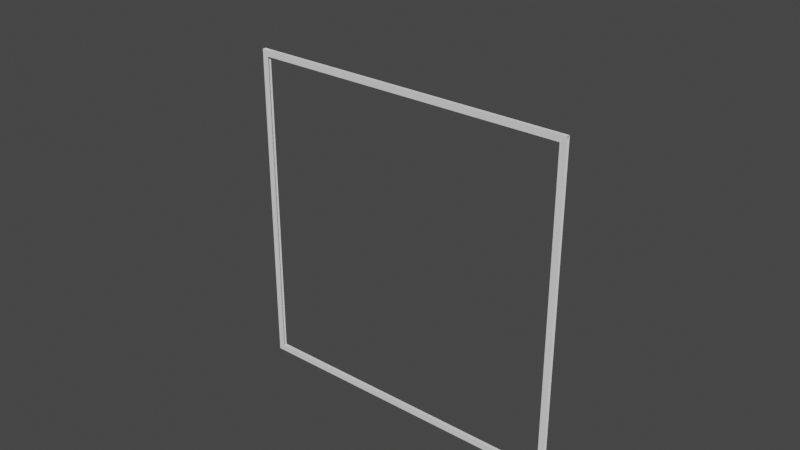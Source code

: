 # Source: Ship.blend  (saved by Blender 2.91.10; exported with 4.5.12 LTS)
import bpy
from mathutils import Matrix  # noqa: F401  (used for matrix-valued properties, if any)

bpy.ops.wm.read_factory_settings(use_empty=True)
scene = bpy.context.scene
scene.name = 'Scene'

# ---- collections
col_collection = bpy.data.collections.new('Collection'); scene.collection.children.link(col_collection)
col_collection_2 = bpy.data.collections.new('Collection 2'); scene.collection.children.link(col_collection_2)
col_collection_3 = bpy.data.collections.new('Collection 3'); scene.collection.children.link(col_collection_3)
col_collection_4 = bpy.data.collections.new('Collection 4'); scene.collection.children.link(col_collection_4)
col_collection_5 = bpy.data.collections.new('Collection 5'); scene.collection.children.link(col_collection_5)

# ---- materials (node trees are filled in below, after node groups)
mat_material = bpy.data.materials.new('Material')
mat_material.alpha_threshold = 0.0
mat_material.use_transparent_shadow = False
mat_material.line_color = (0.0, 0.0, 0.0, 1.0)
mat_material_004 = bpy.data.materials.new('Material.004')
mat_material_004.alpha_threshold = 0.0
mat_material_004.use_transparent_shadow = False
mat_material_004.line_color = (0.0, 0.0, 0.0, 1.0)

# ---- material node trees
mat_material.use_nodes = True; mat_material.node_tree.nodes.clear()
_N = mat_material.node_tree.nodes; _L = mat_material.node_tree.links
n0 = _N.new('ShaderNodeOutputMaterial'); n0.name = 'Material Output'; n0.location = (300, 300)
n1 = _N.new('ShaderNodeBsdfPrincipled'); n1.name = 'Principled BSDF'; n1.location = (10, 300)
n1.distribution = 'GGX'
n1.subsurface_method = 'BURLEY'
n1.inputs[2].default_value = 0.4
n1.inputs[3].default_value = 1.45
n1.inputs[27].default_value = (0.0, 0.0, 0.0, 1.0)
n1.inputs[28].default_value = 1.0
_L.new(n1.outputs[0], n0.inputs[0])
n0.is_active_output = True
mat_material_004.use_nodes = True; mat_material_004.node_tree.nodes.clear()
_N = mat_material_004.node_tree.nodes; _L = mat_material_004.node_tree.links
n0 = _N.new('ShaderNodeOutputMaterial'); n0.name = 'Material Output'; n0.location = (300, 300)
n1 = _N.new('ShaderNodeBsdfPrincipled'); n1.name = 'Principled BSDF'; n1.location = (10, 300)
n1.distribution = 'GGX'
n1.subsurface_method = 'BURLEY'
n1.inputs[2].default_value = 0.4
n1.inputs[3].default_value = 1.45
n1.inputs[27].default_value = (0.0, 0.0, 0.0, 1.0)
n1.inputs[28].default_value = 1.0
_L.new(n1.outputs[0], n0.inputs[0])
n0.is_active_output = True

# ---- world
world_world = bpy.data.worlds.new('World'); scene.world = world_world
world_world.use_nodes = True; world_world.node_tree.nodes.clear()
_N = world_world.node_tree.nodes; _L = world_world.node_tree.links
n0 = _N.new('ShaderNodeOutputWorld'); n0.name = 'World Output'; n0.location = (300, 300)
n1 = _N.new('ShaderNodeBackground'); n1.name = 'Background'; n1.location = (10, 300)
n1.inputs[0].default_value = (0.05088, 0.05088, 0.05088, 1.0)
_L.new(n1.outputs[0], n0.inputs[0])
n0.is_active_output = True
world_world.color = (0.05088, 0.05088, 0.05088)
world_world.use_sun_shadow = False
world_world.sun_shadow_jitter_overblur = 0.0

# ---- meshes
me_cube = bpy.data.meshes.new('Cube')
me_cube.from_pydata([(-0.03417, 0.005755, 1.437), (0.408, 0.4479, -0.3773), (0.408, -0.4364, -0.3773), (-0.4763, 0.4479, -0.3773), (-0.4763, -0.4364, -0.3773), (-1.034, 1.006, -0.5634), (-1.034, -0.9942, -0.5634), (0.9658, 1.006, -0.5634), (0.9658, -0.9942, -0.5634)], [], [(8, 0, 6), (6, 0, 5), (3, 1, 2, 4), (7, 0, 8), (5, 0, 7), (3, 4, 6, 5), (1, 3, 5, 7), (4, 2, 8, 6), (2, 1, 7, 8)])
_uv = me_cube.uv_layers.new(name='UVMap')
_uv.uv.foreach_set('vector', [0.375, 0.75, 0.625, 1.0, 0.375, 1.0, 0.375, 0.0, 0.625, 0.25, 0.375, 0.25, 0.1924, 0.5674, 0.3076, 0.5674, 0.3076, 0.6826, 0.1924, 0.6826, 0.375, 0.5, 0.625, 0.75, 0.375, 0.75, 0.375, 0.25, 0.625, 0.5, 0.375, 0.5, 0.1924, 0.5674, 0.1924, 0.6826, 0.125, 0.75, 0.125, 0.5, 0.3076, 0.5674, 0.1924, 0.5674, 0.125, 0.5, 0.375, 0.5, 0.1924, 0.6826, 0.3076, 0.6826, 0.375, 0.75, 0.125, 0.75, 0.3076, 0.6826, 0.3076, 0.5674, 0.375, 0.5, 0.375, 0.75])
me_cube.materials.append(mat_material)
me_cube.use_remesh_preserve_volume = False
me_cube.use_remesh_preserve_attributes = False
me_cube.use_mirror_vertex_groups = False
me_cube.update()
me_cube_001 = bpy.data.meshes.new('Cube.001')
me_cube_001.from_pydata([(-1.0, -1.0, -1.0), (-1.0, -1.0, 1.0), (-1.0, 1.0, -1.0), (-1.0, 1.0, 1.0), (1.0, -1.0, -1.0), (1.0, -1.0, 1.0), (1.0, 1.0, -1.0), (1.0, 1.0, 1.0)], [], [(0, 1, 3, 2), (2, 3, 7, 6), (6, 7, 5, 4), (4, 5, 1, 0), (2, 6, 4, 0), (7, 3, 1, 5)])
_uv = me_cube_001.uv_layers.new(name='UVMap')
_uv.uv.foreach_set('vector', [0.375, 0.0, 0.625, 0.0, 0.625, 0.25, 0.375, 0.25, 0.375, 0.25, 0.625, 0.25, 0.625, 0.5, 0.375, 0.5, 0.375, 0.5, 0.625, 0.5, 0.625, 0.75, 0.375, 0.75, 0.375, 0.75, 0.625, 0.75, 0.625, 1.0, 0.375, 1.0, 0.125, 0.5, 0.375, 0.5, 0.375, 0.75, 0.125, 0.75, 0.625, 0.5, 0.875, 0.5, 0.875, 0.75, 0.625, 0.75])
me_cube_001.use_remesh_fix_poles = True
me_cube_001.use_remesh_preserve_attributes = False
me_cube_001.use_mirror_vertex_groups = False
me_cube_001.update()
me_cube_002 = bpy.data.meshes.new('Cube.002')
me_cube_002.from_pydata([(-1.0, -1.0, -1.0), (-1.0, -1.0, 1.0), (-1.0, 1.0, -1.0), (-1.0, 1.0, 1.0), (1.0, -1.0, -1.0), (1.0, -1.0, 1.0), (1.0, 1.0, -1.0), (1.0, 1.0, 1.0)], [], [(0, 1, 3, 2), (2, 3, 7, 6), (6, 7, 5, 4), (4, 5, 1, 0), (2, 6, 4, 0), (7, 3, 1, 5)])
_uv = me_cube_002.uv_layers.new(name='UVMap')
_uv.uv.foreach_set('vector', [0.375, 0.0, 0.625, 0.0, 0.625, 0.25, 0.375, 0.25, 0.375, 0.25, 0.625, 0.25, 0.625, 0.5, 0.375, 0.5, 0.375, 0.5, 0.625, 0.5, 0.625, 0.75, 0.375, 0.75, 0.375, 0.75, 0.625, 0.75, 0.625, 1.0, 0.375, 1.0, 0.125, 0.5, 0.375, 0.5, 0.375, 0.75, 0.125, 0.75, 0.625, 0.5, 0.875, 0.5, 0.875, 0.75, 0.625, 0.75])
me_cube_002.use_remesh_fix_poles = True
me_cube_002.use_remesh_preserve_attributes = False
me_cube_002.use_mirror_vertex_groups = False
me_cube_002.update()
me_cube_007 = bpy.data.meshes.new('Cube.007')
me_cube_007.from_pydata([(-0.03417, 0.005755, 1.437), (0.3879, 0.4278, -0.5671), (0.3879, -0.4163, -0.5671), (-0.4562, 0.4278, -0.5671), (-0.4562, -0.4163, -0.5671), (-1.034, 1.006, -0.5634), (-1.034, -0.9942, -0.5634), (0.9658, 1.006, -0.5634), (0.9658, -0.9942, -0.5634)], [], [(8, 0, 6), (6, 0, 5), (3, 1, 2, 4), (7, 0, 8), (5, 0, 7), (3, 4, 6, 5), (1, 3, 5, 7), (4, 2, 8, 6), (2, 1, 7, 8)])
_uv = me_cube_007.uv_layers.new(name='UVMap')
_uv.uv.foreach_set('vector', [0.375, 0.75, 0.625, 1.0, 0.375, 1.0, 0.375, 0.0, 0.625, 0.25, 0.375, 0.25, 0.1924, 0.5674, 0.3076, 0.5674, 0.3076, 0.6826, 0.1924, 0.6826, 0.375, 0.5, 0.625, 0.75, 0.375, 0.75, 0.375, 0.25, 0.625, 0.5, 0.375, 0.5, 0.1924, 0.5674, 0.1924, 0.6826, 0.125, 0.75, 0.125, 0.5, 0.3076, 0.5674, 0.1924, 0.5674, 0.125, 0.5, 0.375, 0.5, 0.1924, 0.6826, 0.3076, 0.6826, 0.375, 0.75, 0.125, 0.75, 0.3076, 0.6826, 0.3076, 0.5674, 0.375, 0.5, 0.375, 0.75])
me_cube_007.materials.append(mat_material_004)
me_cube_007.use_remesh_preserve_volume = False
me_cube_007.use_remesh_preserve_attributes = False
me_cube_007.use_mirror_vertex_groups = False
me_cube_007.update()
me_cube_008 = bpy.data.meshes.new('Cube.008')
me_cube_008.from_pydata([(-1.0, -1.0, -1.0), (-1.0, -1.0, 1.0), (-1.0, 1.0, -1.0), (-1.0, 1.0, 1.0), (1.0, -1.0, -1.0), (1.0, -1.0, 1.0), (1.0, 1.0, -1.0), (1.0, 1.0, 1.0)], [], [(0, 1, 3, 2), (2, 3, 7, 6), (6, 7, 5, 4), (4, 5, 1, 0), (2, 6, 4, 0), (7, 3, 1, 5)])
_uv = me_cube_008.uv_layers.new(name='UVMap')
_uv.uv.foreach_set('vector', [0.375, 0.0, 0.625, 0.0, 0.625, 0.25, 0.375, 0.25, 0.375, 0.25, 0.625, 0.25, 0.625, 0.5, 0.375, 0.5, 0.375, 0.5, 0.625, 0.5, 0.625, 0.75, 0.375, 0.75, 0.375, 0.75, 0.625, 0.75, 0.625, 1.0, 0.375, 1.0, 0.125, 0.5, 0.375, 0.5, 0.375, 0.75, 0.125, 0.75, 0.625, 0.5, 0.875, 0.5, 0.875, 0.75, 0.625, 0.75])
me_cube_008.use_remesh_fix_poles = True
me_cube_008.use_remesh_preserve_attributes = False
me_cube_008.use_mirror_vertex_groups = False
me_cube_008.update()

# ---- objects
ob_cube = bpy.data.objects.new('Cube', me_cube)
ob_cube_001 = bpy.data.objects.new('Cube.001', me_cube_001)
ob_cube_002 = bpy.data.objects.new('Cube.002', me_cube_002)
ob_cube_005 = bpy.data.objects.new('Cube.005', me_cube_007)
ob_cube_006 = bpy.data.objects.new('Cube.006', me_cube_008)

# ---- transforms, parenting, visibility, modifiers, constraints
ob_cube.location = (0.03417, -0.005755, -0.4366)
ob_cube.lock_rotations_4d = False
ob_cube.empty_display_type = 'ARROWS'
ob_cube.lineart.crease_threshold = 0.0
_m = ob_cube.modifiers.new('Wireframe', 'WIREFRAME')
_m.thickness = 0.04
ob_cube_001.location = (0.0, 0.0, 0.0)
ob_cube_001.lineart.crease_threshold = 0.0
_m = ob_cube_001.modifiers.new('Wireframe', 'WIREFRAME')
_m.thickness = 0.005
ob_cube_002.location = (0.0, 0.0, 0.0)
ob_cube_002.lineart.crease_threshold = 0.0
_m = ob_cube_002.modifiers.new('Wireframe', 'WIREFRAME')
_m.thickness = 0.05
ob_cube_005.location = (0.03417, -0.005755, -0.4366)
ob_cube_005.delta_scale = (1.0, 0.0, 1.0)
ob_cube_005.lock_rotations_4d = False
ob_cube_005.empty_display_type = 'ARROWS'
ob_cube_005.lineart.crease_threshold = 0.0
_m = ob_cube_005.modifiers.new('Decimate', 'DECIMATE')
_m.decimate_type = 'DISSOLVE'
_m.ratio = 0.0
_m.angle_limit = 0.8936
_m.use_collapse_triangulate = True
_m.symmetry_axis = 'Z'
_m = ob_cube_005.modifiers.new('Wireframe', 'WIREFRAME')
_m.thickness = 0.2
ob_cube_006.location = (0.0, 0.0, 0.0)
ob_cube_006.delta_scale = (1.0, 0.01, 1.0)
ob_cube_006.lineart.crease_threshold = 0.0
_m = ob_cube_006.modifiers.new('Wireframe', 'WIREFRAME')
_m.thickness = 0.05

# ---- collection membership
col_collection.objects.link(ob_cube)
col_collection_2.objects.link(ob_cube_001)
col_collection_3.objects.link(ob_cube_002)
col_collection_4.objects.link(ob_cube_005)
col_collection_5.objects.link(ob_cube_006)
def _layer_coll(name, lc=None):
    lc = lc or bpy.context.view_layer.layer_collection
    for c in lc.children:
        if c.name == name: return c
        r = _layer_coll(name, c)
        if r: return r
_layer_coll('Collection').exclude = True
_layer_coll('Collection 2').exclude = True
_layer_coll('Collection 3').exclude = True
_layer_coll('Collection 4').exclude = True

# ---- scene / render settings (as saved in the file)
scene.frame_start = 1; scene.frame_end = 250; scene.frame_set(1)
scene.render.engine = 'BLENDER_EEVEE_NEXT'
scene.cycles.use_denoising = False
scene.cycles.samples = 128
scene.cycles.sampling_pattern = 'TABULATED_SOBOL'
scene.cycles.use_adaptive_sampling = False
scene.cycles.use_light_tree = False
scene.view_settings.view_transform = 'Filmic'
bpy.context.view_layer.update()

# ---- added for rendering (the .blend has no active camera and no usable light): camera, sun
cam_auto = bpy.data.cameras.new('AutoCamera')
cam_auto.lens = 50.0
cam_auto.sensor_width = 36.0
cam_auto.clip_end = 1000.0
ob_auto_camera = bpy.data.objects.new('AutoCamera', cam_auto)
scene.collection.objects.link(ob_auto_camera)
ob_auto_camera.location = (3.47999, -4.18494, 3.00295)
ob_auto_camera.rotation_euler = (1.09748, -7.21219e-08, 0.694738)
scene.camera = ob_auto_camera
light_auto_sun = bpy.data.lights.new('AutoSun', 'SUN')
light_auto_sun.energy = 3.0
light_auto_sun.angle = 0.0523599
ob_auto_sun = bpy.data.objects.new('AutoSun', light_auto_sun)
scene.collection.objects.link(ob_auto_sun)
ob_auto_sun.rotation_euler = (0.872665, 0.174533, 0.523599)
bpy.context.view_layer.update()
